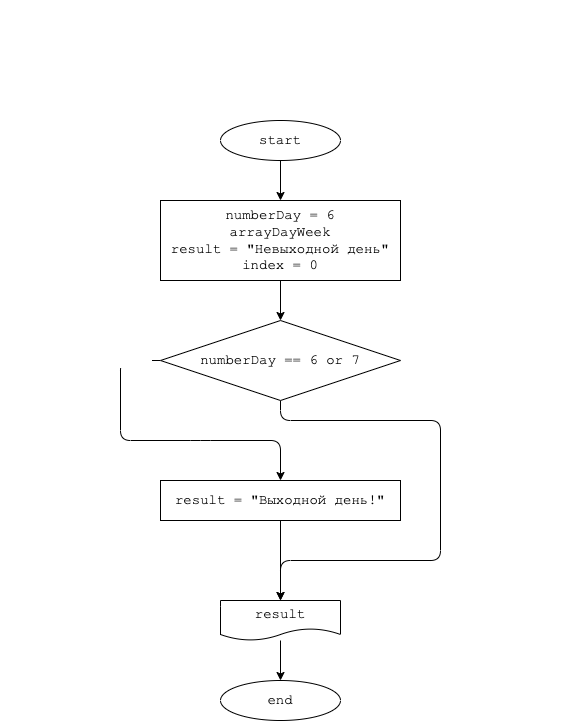

The diagram above was exported from draw.io. Its source (the exported page's mxGraphModel, read from the mxfile embedded in the PNG):
<mxGraphModel dx="725" dy="715" grid="1" gridSize="10" guides="1" tooltips="1" connect="1" arrows="1" fold="1" page="1" pageScale="1" pageWidth="827" pageHeight="1169" math="0" shadow="0">
  <root>
    <mxCell id="0" />
    <mxCell id="1" parent="0" />
    <mxCell id="5" value="" style="edgeStyle=none;html=1;fontFamily=Courier New;fontSize=14;fontColor=#FFFFFF;" edge="1" parent="1" source="2" target="4">
      <mxGeometry relative="1" as="geometry" />
    </mxCell>
    <mxCell id="2" value="start" style="ellipse;whiteSpace=wrap;html=1;fontSize=14;fontFamily=Courier New;" vertex="1" parent="1">
      <mxGeometry x="260" y="160" width="120" height="40" as="geometry" />
    </mxCell>
    <mxCell id="3" value="&lt;p style=&quot;box-sizing: border-box ; margin: 0px ; font-weight: normal ; font-family: &amp;#34;roboto&amp;#34; , &amp;#34;san francisco&amp;#34; , &amp;#34;helvetica neue&amp;#34; , &amp;#34;helvetica&amp;#34; , &amp;#34;arial&amp;#34; ; font-size: 15px ; font-style: normal ; letter-spacing: normal ; text-indent: 0px ; text-transform: none ; word-spacing: 0px ; text-decoration: none&quot;&gt;&lt;font color=&quot;#ffffff&quot;&gt;&lt;strong style=&quot;box-sizing: border-box ; font-weight: 700&quot;&gt;Задача 15:&lt;/strong&gt;&lt;span class=&quot;Apple-converted-space&quot;&gt;&amp;nbsp;&lt;/span&gt;Напишите метод, который принимает на вход цифру, обозначающую день недели, и проверяет, является ли этот день выходным.&lt;/font&gt;&lt;/p&gt;&lt;p style=&quot;box-sizing: border-box ; margin: 0px ; font-weight: normal ; font-family: &amp;#34;roboto&amp;#34; , &amp;#34;san francisco&amp;#34; , &amp;#34;helvetica neue&amp;#34; , &amp;#34;helvetica&amp;#34; , &amp;#34;arial&amp;#34; ; font-size: 15px ; font-style: normal ; letter-spacing: normal ; text-indent: 0px ; text-transform: none ; word-spacing: 0px ; text-decoration: none&quot;&gt;&lt;font color=&quot;#ffffff&quot;&gt;6 -&amp;gt; да&lt;br style=&quot;box-sizing: border-box&quot;&gt;7 -&amp;gt; да&lt;br style=&quot;box-sizing: border-box&quot;&gt;1 -&amp;gt; нет&lt;/font&gt;&lt;/p&gt;" style="text;whiteSpace=wrap;html=1;" vertex="1" parent="1">
      <mxGeometry x="40" y="40" width="560" height="120" as="geometry" />
    </mxCell>
    <mxCell id="11" value="" style="edgeStyle=none;html=1;fontFamily=Courier New;fontSize=14;fontColor=#FFFFFF;" edge="1" parent="1" source="4" target="10">
      <mxGeometry relative="1" as="geometry" />
    </mxCell>
    <mxCell id="4" value="numberDay = 6&lt;br&gt;arrayDayWeek&lt;br&gt;result = &quot;Невыходной день&quot;&lt;br&gt;index = 0" style="whiteSpace=wrap;html=1;fontSize=14;fontFamily=Courier New;" vertex="1" parent="1">
      <mxGeometry x="200" y="240" width="240" height="80" as="geometry" />
    </mxCell>
    <mxCell id="14" value="" style="edgeStyle=none;html=1;fontFamily=Courier New;fontSize=14;fontColor=#FFFFFF;exitX=0;exitY=0.5;exitDx=0;exitDy=0;entryX=0.5;entryY=0;entryDx=0;entryDy=0;" edge="1" parent="1" source="10" target="13">
      <mxGeometry relative="1" as="geometry">
        <Array as="points">
          <mxPoint x="160" y="400" />
          <mxPoint x="160" y="480" />
          <mxPoint x="240" y="480" />
          <mxPoint x="320" y="480" />
        </Array>
      </mxGeometry>
    </mxCell>
    <mxCell id="15" value="true" style="edgeLabel;html=1;align=center;verticalAlign=middle;resizable=0;points=[];fontSize=14;fontFamily=Courier New;fontColor=#FFFFFF;" vertex="1" connectable="0" parent="14">
      <mxGeometry x="-0.8857" y="1" relative="1" as="geometry">
        <mxPoint x="-7" y="-3" as="offset" />
      </mxGeometry>
    </mxCell>
    <mxCell id="17" value="" style="edgeStyle=none;html=1;fontFamily=Courier New;fontSize=14;fontColor=#FFFFFF;exitX=0.5;exitY=1;exitDx=0;exitDy=0;" edge="1" parent="1" source="10" target="16">
      <mxGeometry relative="1" as="geometry">
        <mxPoint x="440" y="440" as="sourcePoint" />
        <Array as="points">
          <mxPoint x="320" y="460" />
          <mxPoint x="480" y="460" />
          <mxPoint x="480" y="600" />
          <mxPoint x="320" y="600" />
        </Array>
      </mxGeometry>
    </mxCell>
    <mxCell id="10" value="numberDay == 6 or 7" style="rhombus;whiteSpace=wrap;html=1;fontSize=14;fontFamily=Courier New;" vertex="1" parent="1">
      <mxGeometry x="200" y="360" width="240" height="80" as="geometry" />
    </mxCell>
    <mxCell id="18" style="edgeStyle=none;html=1;exitX=0.5;exitY=1;exitDx=0;exitDy=0;entryX=0.5;entryY=0;entryDx=0;entryDy=0;fontFamily=Courier New;fontSize=14;fontColor=#FFFFFF;" edge="1" parent="1" source="13" target="16">
      <mxGeometry relative="1" as="geometry" />
    </mxCell>
    <mxCell id="13" value="result = &quot;Выходной день!&quot;" style="whiteSpace=wrap;html=1;fontSize=14;fontFamily=Courier New;" vertex="1" parent="1">
      <mxGeometry x="200" y="520" width="240" height="40" as="geometry" />
    </mxCell>
    <mxCell id="20" value="" style="edgeStyle=none;html=1;fontFamily=Courier New;fontSize=14;fontColor=#FFFFFF;" edge="1" parent="1" source="16" target="19">
      <mxGeometry relative="1" as="geometry" />
    </mxCell>
    <mxCell id="16" value="result" style="shape=document;whiteSpace=wrap;html=1;boundedLbl=1;fontSize=14;fontFamily=Courier New;" vertex="1" parent="1">
      <mxGeometry x="260" y="640" width="120" height="40" as="geometry" />
    </mxCell>
    <mxCell id="19" value="end" style="ellipse;whiteSpace=wrap;html=1;fontSize=14;fontFamily=Courier New;" vertex="1" parent="1">
      <mxGeometry x="260" y="720" width="120" height="40" as="geometry" />
    </mxCell>
  </root>
</mxGraphModel>